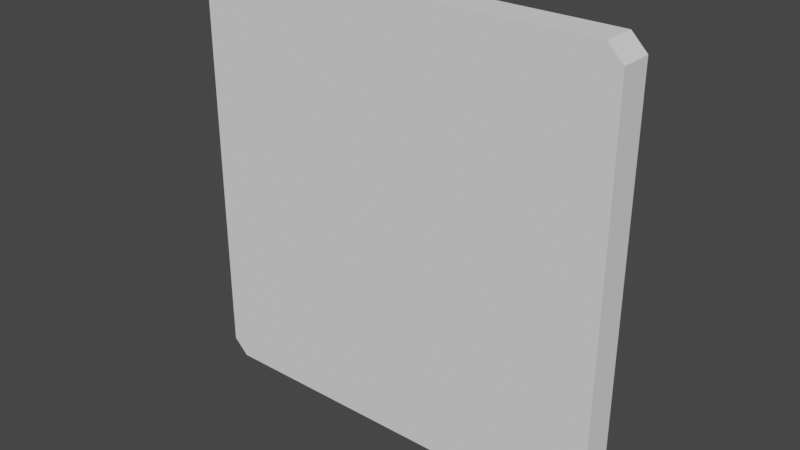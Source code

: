 # Source: Boton.blend  (saved by Blender 2.80.60; exported with 4.5.12 LTS)
import bpy
from mathutils import Matrix  # noqa: F401  (used for matrix-valued properties, if any)

bpy.ops.wm.read_factory_settings(use_empty=True)
scene = bpy.context.scene
scene.name = 'Scene'

# ---- collections
col_boton = bpy.data.collections.new('Boton'); scene.collection.children.link(col_boton)

# ---- world
world_world = bpy.data.worlds.new('World'); scene.world = world_world
world_world.use_nodes = True; world_world.node_tree.nodes.clear()
_N = world_world.node_tree.nodes; _L = world_world.node_tree.links
n0 = _N.new('ShaderNodeOutputWorld'); n0.name = 'World Output'; n0.location = (300, 300)
n1 = _N.new('ShaderNodeBackground'); n1.name = 'Background'; n1.location = (10, 300)
n1.inputs[0].default_value = (0.05088, 0.05088, 0.05088, 1.0)
_L.new(n1.outputs[0], n0.inputs[0])
n0.is_active_output = True
world_world.color = (0.05088, 0.05088, 0.05088)
world_world.use_sun_shadow = False
world_world.sun_shadow_jitter_overblur = 0.0

# ---- meshes
me_cube_002 = bpy.data.meshes.new('Cube.002')
me_cube_002.from_pydata([(-1.0, -0.1, 1.0), (-1.0, 0.1, 1.0), (1.0, -0.1, 1.0), (1.0, 0.1, 1.0), (-1.0, -0.1, -1.0), (-1.0, 0.1, -1.0), (1.0, -0.1, -1.0), (1.0, 0.1, -1.0)], [], [(7, 5, 1, 3), (1, 5, 4, 0), (2, 6, 7, 3), (0, 2, 3, 1), (7, 6, 4, 5), (2, 0, 4, 6)])
_uv = me_cube_002.uv_layers.new(name='UVMap')
_uv.uv.foreach_set('vector', [0.625, 0.25, 0.625, 0.25, 0.625, 0.25, 0.625, 0.25, 0.625, 0.25, 0.625, 0.25, 0.0, 0.0, 0.0, 0.0, 0.0, 0.0, 0.0, 0.0, 0.625, 0.25, 0.625, 0.25, 0.0, 0.0, 0.0, 0.0, 0.625, 0.25, 0.625, 0.25, 0.625, 0.25, 0.0, 0.0, 0.0, 0.0, 0.625, 0.25, 0.0, 0.0, 0.0, 0.0, 0.0, 0.0, 0.0, 0.0])
me_cube_002.use_remesh_preserve_volume = False
me_cube_002.use_remesh_preserve_attributes = False
me_cube_002.use_mirror_vertex_groups = False
me_cube_002.update()
me_cube_003 = bpy.data.meshes.new('Cube.003')
me_cube_003.from_pydata([(-1.0, -0.1, 1.0), (-1.1, 0.1, 1.0), (-1.0, 0.1, 1.1), (-1.0, 0.0, 1.1), (-1.1, 0.1, 1.1), (-1.0, 0.0, 1.0), (-1.1, 0.0, 1.0), (-1.1, 0.0, 1.1), (-1.0, 0.1, 1.3), (-1.0, -0.1, 1.3), (-1.3, -0.1, 1.0), (-1.3, 0.1, 1.0), (-1.3, 0.0, 1.0), (-1.3, 0.1, 1.1), (-1.0, 0.0, 1.3), (-1.1, 0.1, 1.3), (-1.0, -0.1, 1.1), (-1.3, -0.1, 1.1), (-1.3, -0.001024, 1.1), (-1.1, -0.1, 1.0), (-1.1, -0.1, 1.3), (-1.1, -0.1, 1.1), (-1.1, -0.001024, 1.3), (-1.207, -0.002115, 1.3), (-1.3, -0.002115, 1.207), (-1.3, -0.1, 1.207), (-1.207, -0.1, 1.3), (-1.3, 0.1, 1.207), (-1.207, 0.1, 1.3)], [], [(4, 2, 3, 7), (8, 2, 4, 15), (20, 26, 25, 17, 21), (9, 20, 21, 16), (3, 5, 6, 7), (1, 4, 7, 6), (1, 11, 13, 4), (9, 16, 3, 14), (23, 26, 20, 22), (6, 12, 11, 1), (3, 2, 8, 14), (12, 6, 19, 10), (14, 8, 15, 22), (23, 22, 15, 28), (16, 0, 5, 3), (25, 24, 18, 17), (17, 10, 19, 21), (18, 12, 10, 17), (19, 6, 5, 0), (15, 4, 13, 27, 28), (19, 0, 16, 21), (20, 9, 14, 22), (12, 18, 13, 11), (27, 24, 23, 28), (25, 26, 23, 24), (13, 18, 24, 27)])
_uv = me_cube_003.uv_layers.new(name='UVMap')
_uv.uv.foreach_set('vector', [0.875, 0.5, 0.875, 0.5, 0.875, 0.5, 0.875, 0.5, 0.875, 0.5, 0.875, 0.5, 0.875, 0.5, 0.875, 0.5, 0.0, 0.0, 0.0, 0.0, 0.0, 0.0, 0.0, 0.0, 0.0, 0.0, 0.0, 0.0, 0.0, 0.0, 0.0, 0.0, 0.0, 0.0, 0.625, 0.25, 0.625, 0.25, 0.625, 0.25, 0.625, 0.25, 0.875, 0.5, 0.875, 0.5, 0.875, 0.5, 0.875, 0.5, 0.625, 0.25, 0.625, 0.25, 0.625, 0.25, 0.625, 0.25, 0.0, 0.0, 0.0, 0.0, 0.625, 0.25, 0.4375, 0.25, 0.0, 0.0, 0.0, 0.0, 0.0, 0.0, 0.0, 0.0, 0.875, 0.5, 0.3125, 0.125, 0.625, 0.25, 0.875, 0.5, 0.625, 0.25, 0.875, 0.5, 0.875, 0.5, 0.4375, 0.25, 0.3125, 0.125, 0.875, 0.5, 0.0, 0.0, 0.0, 0.0, 0.0, 0.0, 0.875, 0.5, 0.875, 0.5, 0.0, 0.0, 0.0, 0.0, 0.0, 0.0, 0.875, 0.5, 0.875, 0.5, 0.0, 0.0, 0.0, 0.0, 0.625, 0.25, 0.625, 0.25, 0.0, 0.0, 0.0, 0.0, 0.0, 0.0, 0.0, 0.0, 0.0, 0.0, 0.0, 0.0, 0.0, 0.0, 0.0, 0.0, 0.0, 0.0, 0.0, 0.0, 0.0, 0.0, 0.0, 0.0, 0.0, 0.0, 0.875, 0.5, 0.625, 0.25, 0.0, 0.0, 0.875, 0.5, 0.875, 0.5, 0.875, 0.5, 0.875, 0.5, 0.875, 0.5, 0.0, 0.0, 0.0, 0.0, 0.0, 0.0, 0.0, 0.0, 0.0, 0.0, 0.0, 0.0, 0.0, 0.0, 0.0, 0.0, 0.0, 0.0, 0.0, 0.0, 0.875, 0.5, 0.625, 0.25, 0.875, 0.5, 0.0, 0.0, 0.0, 0.0, 0.875, 0.5, 0.0, 0.0, 0.0, 0.0, 0.0, 0.0, 0.0, 0.0, 0.875, 0.5, 0.0, 0.0, 0.0, 0.0, 0.875, 0.5])
me_cube_003.use_remesh_preserve_volume = False
me_cube_003.use_remesh_preserve_attributes = False
me_cube_003.use_mirror_vertex_groups = False
me_cube_003.update()
me_cube_004 = bpy.data.meshes.new('Cube.004')
me_cube_004.from_pydata([(-1.0, -0.1, 1.0), (-1.1, -0.1, 1.0), (-1.1, 0.1, 1.0), (-1.0, 0.0, 1.0), (-1.1, 0.0, 1.0), (-1.3, -0.1, 1.0), (-1.3, 0.1, 1.0), (-1.0, -0.1, -1.0), (-1.1, -0.1, -1.0), (-1.1, 0.1, -1.0), (-1.0, 0.0, -1.0), (-1.1, 0.0, -1.0), (-1.3, -2.831e-07, -1.0), (-1.3, -3.725e-08, 1.0), (-1.3, -0.1, -1.0), (-1.3, 0.1, -1.0)], [], [(12, 15, 9, 11), (8, 1, 5, 14), (15, 6, 2, 9), (11, 9, 2, 4), (10, 7, 8, 11), (3, 4, 1, 0), (11, 8, 14, 12), (1, 8, 7, 0), (15, 12, 13, 6), (4, 3, 10, 11), (0, 7, 10, 3), (2, 6, 13, 4), (13, 5, 1, 4), (12, 14, 5, 13)])
_uv = me_cube_004.uv_layers.new(name='UVMap')
_uv.uv.foreach_set('vector', [0.0, 0.0, 0.0, 0.0, 0.0, 0.0, 0.0, 0.0, 0.0, 0.0, 0.0, 0.0, 0.0, 0.0, 0.0, 0.0, 0.0, 0.0, 0.0, 0.0, 0.0, 0.0, 0.0, 0.0, 0.0, 0.0, 0.0, 0.0, 0.0, 0.0, 0.0, 0.0, 0.0, 0.0, 0.0, 0.0, 0.0, 0.0, 0.0, 0.0, 0.0, 0.0, 0.0, 0.0, 0.0, 0.0, 0.0, 0.0, 0.0, 0.0, 0.0, 0.0, 0.0, 0.0, 0.0, 0.0, 0.0, 0.0, 0.0, 0.0, 0.0, 0.0, 0.0, 0.0, 0.0, 0.0, 0.0, 0.0, 0.0, 0.0, 0.0, 0.0, 0.0, 0.0, 0.0, 0.0, 0.0, 0.0, 0.0, 0.0, 0.0, 0.0, 0.0, 0.0, 0.0, 0.0, 0.0, 0.0, 0.0, 0.0, 0.0, 0.0, 0.0, 0.0, 0.0, 0.0, 0.0, 0.0, 0.0, 0.0, 0.0, 0.0, 0.0, 0.0, 0.0, 0.0, 0.0, 0.0, 0.0, 0.0, 0.0, 0.0])
me_cube_004.use_remesh_preserve_volume = False
me_cube_004.use_remesh_preserve_attributes = False
me_cube_004.use_mirror_vertex_groups = False
me_cube_004.update()
me_cube_018 = bpy.data.meshes.new('Cube.018')
me_cube_018.from_pydata([(-1.0, -0.1, 1.0), (-1.1, 0.1, 1.0), (-1.0, 0.1, 1.1), (-1.0, 0.0, 1.1), (-1.1, 0.1, 1.1), (-1.0, 0.0, 1.0), (-1.1, 0.0, 1.0), (-1.1, 0.0, 1.1), (-1.0, 0.1, 1.3), (-1.0, -0.1, 1.3), (-1.3, -0.1, 1.0), (-1.3, 0.1, 1.0), (-1.3, 0.0, 1.0), (-1.3, 0.1, 1.1), (-1.0, 0.0, 1.3), (-1.1, 0.1, 1.3), (-1.0, -0.1, 1.1), (-1.3, -0.1, 1.1), (-1.3, -0.001024, 1.1), (-1.1, -0.1, 1.0), (-1.1, -0.1, 1.3), (-1.1, -0.1, 1.1), (-1.1, -0.001024, 1.3), (-1.207, -0.002115, 1.3), (-1.3, -0.002115, 1.207), (-1.3, -0.1, 1.207), (-1.207, -0.1, 1.3), (-1.3, 0.1, 1.207), (-1.207, 0.1, 1.3)], [], [(4, 2, 3, 7), (8, 2, 4, 15), (20, 26, 25, 17, 21), (9, 20, 21, 16), (3, 5, 6, 7), (1, 4, 7, 6), (1, 11, 13, 4), (9, 16, 3, 14), (23, 26, 20, 22), (6, 12, 11, 1), (3, 2, 8, 14), (12, 6, 19, 10), (14, 8, 15, 22), (23, 22, 15, 28), (16, 0, 5, 3), (25, 24, 18, 17), (17, 10, 19, 21), (18, 12, 10, 17), (19, 6, 5, 0), (15, 4, 13, 27, 28), (19, 0, 16, 21), (20, 9, 14, 22), (12, 18, 13, 11), (27, 24, 23, 28), (25, 26, 23, 24), (13, 18, 24, 27)])
_uv = me_cube_018.uv_layers.new(name='UVMap')
_uv.uv.foreach_set('vector', [0.875, 0.5, 0.875, 0.5, 0.875, 0.5, 0.875, 0.5, 0.875, 0.5, 0.875, 0.5, 0.875, 0.5, 0.875, 0.5, 0.0, 0.0, 0.0, 0.0, 0.0, 0.0, 0.0, 0.0, 0.0, 0.0, 0.0, 0.0, 0.0, 0.0, 0.0, 0.0, 0.0, 0.0, 0.625, 0.25, 0.625, 0.25, 0.625, 0.25, 0.625, 0.25, 0.875, 0.5, 0.875, 0.5, 0.875, 0.5, 0.875, 0.5, 0.625, 0.25, 0.625, 0.25, 0.625, 0.25, 0.625, 0.25, 0.0, 0.0, 0.0, 0.0, 0.625, 0.25, 0.4375, 0.25, 0.0, 0.0, 0.0, 0.0, 0.0, 0.0, 0.0, 0.0, 0.875, 0.5, 0.3125, 0.125, 0.625, 0.25, 0.875, 0.5, 0.625, 0.25, 0.875, 0.5, 0.875, 0.5, 0.4375, 0.25, 0.3125, 0.125, 0.875, 0.5, 0.0, 0.0, 0.0, 0.0, 0.0, 0.0, 0.875, 0.5, 0.875, 0.5, 0.0, 0.0, 0.0, 0.0, 0.0, 0.0, 0.875, 0.5, 0.875, 0.5, 0.0, 0.0, 0.0, 0.0, 0.625, 0.25, 0.625, 0.25, 0.0, 0.0, 0.0, 0.0, 0.0, 0.0, 0.0, 0.0, 0.0, 0.0, 0.0, 0.0, 0.0, 0.0, 0.0, 0.0, 0.0, 0.0, 0.0, 0.0, 0.0, 0.0, 0.0, 0.0, 0.0, 0.0, 0.875, 0.5, 0.625, 0.25, 0.0, 0.0, 0.875, 0.5, 0.875, 0.5, 0.875, 0.5, 0.875, 0.5, 0.875, 0.5, 0.0, 0.0, 0.0, 0.0, 0.0, 0.0, 0.0, 0.0, 0.0, 0.0, 0.0, 0.0, 0.0, 0.0, 0.0, 0.0, 0.0, 0.0, 0.0, 0.0, 0.875, 0.5, 0.625, 0.25, 0.875, 0.5, 0.0, 0.0, 0.0, 0.0, 0.875, 0.5, 0.0, 0.0, 0.0, 0.0, 0.0, 0.0, 0.0, 0.0, 0.875, 0.5, 0.0, 0.0, 0.0, 0.0, 0.875, 0.5])
me_cube_018.use_remesh_preserve_volume = False
me_cube_018.use_remesh_preserve_attributes = False
me_cube_018.use_mirror_vertex_groups = False
me_cube_018.update()
me_cube_019 = bpy.data.meshes.new('Cube.019')
me_cube_019.from_pydata([(-1.0, -0.1, 1.0), (-1.1, 0.1, 1.0), (-1.0, 0.1, 1.1), (-1.0, 0.0, 1.1), (-1.1, 0.1, 1.1), (-1.0, 0.0, 1.0), (-1.1, 0.0, 1.0), (-1.1, 0.0, 1.1), (-1.0, 0.1, 1.3), (-1.0, -0.1, 1.3), (-1.3, -0.1, 1.0), (-1.3, 0.1, 1.0), (-1.3, 0.0, 1.0), (-1.3, 0.1, 1.1), (-1.0, 0.0, 1.3), (-1.1, 0.1, 1.3), (-1.0, -0.1, 1.1), (-1.3, -0.1, 1.1), (-1.3, -0.001024, 1.1), (-1.1, -0.1, 1.0), (-1.1, -0.1, 1.3), (-1.1, -0.1, 1.1), (-1.1, -0.001024, 1.3), (-1.207, -0.002115, 1.3), (-1.3, -0.002115, 1.207), (-1.3, -0.1, 1.207), (-1.207, -0.1, 1.3), (-1.3, 0.1, 1.207), (-1.207, 0.1, 1.3)], [], [(4, 2, 3, 7), (8, 2, 4, 15), (20, 26, 25, 17, 21), (9, 20, 21, 16), (3, 5, 6, 7), (1, 4, 7, 6), (1, 11, 13, 4), (9, 16, 3, 14), (23, 26, 20, 22), (6, 12, 11, 1), (3, 2, 8, 14), (12, 6, 19, 10), (14, 8, 15, 22), (23, 22, 15, 28), (16, 0, 5, 3), (25, 24, 18, 17), (17, 10, 19, 21), (18, 12, 10, 17), (19, 6, 5, 0), (15, 4, 13, 27, 28), (19, 0, 16, 21), (20, 9, 14, 22), (12, 18, 13, 11), (27, 24, 23, 28), (25, 26, 23, 24), (13, 18, 24, 27)])
_uv = me_cube_019.uv_layers.new(name='UVMap')
_uv.uv.foreach_set('vector', [0.875, 0.5, 0.875, 0.5, 0.875, 0.5, 0.875, 0.5, 0.875, 0.5, 0.875, 0.5, 0.875, 0.5, 0.875, 0.5, 0.0, 0.0, 0.0, 0.0, 0.0, 0.0, 0.0, 0.0, 0.0, 0.0, 0.0, 0.0, 0.0, 0.0, 0.0, 0.0, 0.0, 0.0, 0.625, 0.25, 0.625, 0.25, 0.625, 0.25, 0.625, 0.25, 0.875, 0.5, 0.875, 0.5, 0.875, 0.5, 0.875, 0.5, 0.625, 0.25, 0.625, 0.25, 0.625, 0.25, 0.625, 0.25, 0.0, 0.0, 0.0, 0.0, 0.625, 0.25, 0.4375, 0.25, 0.0, 0.0, 0.0, 0.0, 0.0, 0.0, 0.0, 0.0, 0.875, 0.5, 0.3125, 0.125, 0.625, 0.25, 0.875, 0.5, 0.625, 0.25, 0.875, 0.5, 0.875, 0.5, 0.4375, 0.25, 0.3125, 0.125, 0.875, 0.5, 0.0, 0.0, 0.0, 0.0, 0.0, 0.0, 0.875, 0.5, 0.875, 0.5, 0.0, 0.0, 0.0, 0.0, 0.0, 0.0, 0.875, 0.5, 0.875, 0.5, 0.0, 0.0, 0.0, 0.0, 0.625, 0.25, 0.625, 0.25, 0.0, 0.0, 0.0, 0.0, 0.0, 0.0, 0.0, 0.0, 0.0, 0.0, 0.0, 0.0, 0.0, 0.0, 0.0, 0.0, 0.0, 0.0, 0.0, 0.0, 0.0, 0.0, 0.0, 0.0, 0.0, 0.0, 0.875, 0.5, 0.625, 0.25, 0.0, 0.0, 0.875, 0.5, 0.875, 0.5, 0.875, 0.5, 0.875, 0.5, 0.875, 0.5, 0.0, 0.0, 0.0, 0.0, 0.0, 0.0, 0.0, 0.0, 0.0, 0.0, 0.0, 0.0, 0.0, 0.0, 0.0, 0.0, 0.0, 0.0, 0.0, 0.0, 0.875, 0.5, 0.625, 0.25, 0.875, 0.5, 0.0, 0.0, 0.0, 0.0, 0.875, 0.5, 0.0, 0.0, 0.0, 0.0, 0.0, 0.0, 0.0, 0.0, 0.875, 0.5, 0.0, 0.0, 0.0, 0.0, 0.875, 0.5])
me_cube_019.use_remesh_preserve_volume = False
me_cube_019.use_remesh_preserve_attributes = False
me_cube_019.use_mirror_vertex_groups = False
me_cube_019.update()
me_cube_020 = bpy.data.meshes.new('Cube.020')
me_cube_020.from_pydata([(-1.0, -0.1, 1.0), (-1.1, 0.1, 1.0), (-1.0, 0.1, 1.1), (-1.0, 0.0, 1.1), (-1.1, 0.1, 1.1), (-1.0, 0.0, 1.0), (-1.1, 0.0, 1.0), (-1.1, 0.0, 1.1), (-1.0, 0.1, 1.3), (-1.0, -0.1, 1.3), (-1.3, -0.1, 1.0), (-1.3, 0.1, 1.0), (-1.3, 0.0, 1.0), (-1.3, 0.1, 1.1), (-1.0, 0.0, 1.3), (-1.1, 0.1, 1.3), (-1.0, -0.1, 1.1), (-1.3, -0.1, 1.1), (-1.3, -0.001024, 1.1), (-1.1, -0.1, 1.0), (-1.1, -0.1, 1.3), (-1.1, -0.1, 1.1), (-1.1, -0.001024, 1.3), (-1.207, -0.002115, 1.3), (-1.3, -0.002115, 1.207), (-1.3, -0.1, 1.207), (-1.207, -0.1, 1.3), (-1.3, 0.1, 1.207), (-1.207, 0.1, 1.3)], [], [(4, 2, 3, 7), (8, 2, 4, 15), (20, 26, 25, 17, 21), (9, 20, 21, 16), (3, 5, 6, 7), (1, 4, 7, 6), (1, 11, 13, 4), (9, 16, 3, 14), (23, 26, 20, 22), (6, 12, 11, 1), (3, 2, 8, 14), (12, 6, 19, 10), (14, 8, 15, 22), (23, 22, 15, 28), (16, 0, 5, 3), (25, 24, 18, 17), (17, 10, 19, 21), (18, 12, 10, 17), (19, 6, 5, 0), (15, 4, 13, 27, 28), (19, 0, 16, 21), (20, 9, 14, 22), (12, 18, 13, 11), (27, 24, 23, 28), (25, 26, 23, 24), (13, 18, 24, 27)])
_uv = me_cube_020.uv_layers.new(name='UVMap')
_uv.uv.foreach_set('vector', [0.875, 0.5, 0.875, 0.5, 0.875, 0.5, 0.875, 0.5, 0.875, 0.5, 0.875, 0.5, 0.875, 0.5, 0.875, 0.5, 0.0, 0.0, 0.0, 0.0, 0.0, 0.0, 0.0, 0.0, 0.0, 0.0, 0.0, 0.0, 0.0, 0.0, 0.0, 0.0, 0.0, 0.0, 0.625, 0.25, 0.625, 0.25, 0.625, 0.25, 0.625, 0.25, 0.875, 0.5, 0.875, 0.5, 0.875, 0.5, 0.875, 0.5, 0.625, 0.25, 0.625, 0.25, 0.625, 0.25, 0.625, 0.25, 0.0, 0.0, 0.0, 0.0, 0.625, 0.25, 0.4375, 0.25, 0.0, 0.0, 0.0, 0.0, 0.0, 0.0, 0.0, 0.0, 0.875, 0.5, 0.3125, 0.125, 0.625, 0.25, 0.875, 0.5, 0.625, 0.25, 0.875, 0.5, 0.875, 0.5, 0.4375, 0.25, 0.3125, 0.125, 0.875, 0.5, 0.0, 0.0, 0.0, 0.0, 0.0, 0.0, 0.875, 0.5, 0.875, 0.5, 0.0, 0.0, 0.0, 0.0, 0.0, 0.0, 0.875, 0.5, 0.875, 0.5, 0.0, 0.0, 0.0, 0.0, 0.625, 0.25, 0.625, 0.25, 0.0, 0.0, 0.0, 0.0, 0.0, 0.0, 0.0, 0.0, 0.0, 0.0, 0.0, 0.0, 0.0, 0.0, 0.0, 0.0, 0.0, 0.0, 0.0, 0.0, 0.0, 0.0, 0.0, 0.0, 0.0, 0.0, 0.875, 0.5, 0.625, 0.25, 0.0, 0.0, 0.875, 0.5, 0.875, 0.5, 0.875, 0.5, 0.875, 0.5, 0.875, 0.5, 0.0, 0.0, 0.0, 0.0, 0.0, 0.0, 0.0, 0.0, 0.0, 0.0, 0.0, 0.0, 0.0, 0.0, 0.0, 0.0, 0.0, 0.0, 0.0, 0.0, 0.875, 0.5, 0.625, 0.25, 0.875, 0.5, 0.0, 0.0, 0.0, 0.0, 0.875, 0.5, 0.0, 0.0, 0.0, 0.0, 0.0, 0.0, 0.0, 0.0, 0.875, 0.5, 0.0, 0.0, 0.0, 0.0, 0.875, 0.5])
me_cube_020.use_remesh_preserve_volume = False
me_cube_020.use_remesh_preserve_attributes = False
me_cube_020.use_mirror_vertex_groups = False
me_cube_020.update()
me_cube_021 = bpy.data.meshes.new('Cube.021')
me_cube_021.from_pydata([(-1.0, -0.1, 1.0), (-1.1, -0.1, 1.0), (-1.1, 0.1, 1.0), (-1.0, 0.0, 1.0), (-1.1, 0.0, 1.0), (-1.3, -0.1, 1.0), (-1.3, 0.1, 1.0), (-1.0, -0.1, -1.0), (-1.1, -0.1, -1.0), (-1.1, 0.1, -1.0), (-1.0, 0.0, -1.0), (-1.1, 0.0, -1.0), (-1.3, -2.831e-07, -1.0), (-1.3, -3.725e-08, 1.0), (-1.3, -0.1, -1.0), (-1.3, 0.1, -1.0)], [], [(12, 15, 9, 11), (8, 1, 5, 14), (15, 6, 2, 9), (11, 9, 2, 4), (10, 7, 8, 11), (3, 4, 1, 0), (11, 8, 14, 12), (1, 8, 7, 0), (15, 12, 13, 6), (4, 3, 10, 11), (0, 7, 10, 3), (2, 6, 13, 4), (13, 5, 1, 4), (12, 14, 5, 13)])
_uv = me_cube_021.uv_layers.new(name='UVMap')
_uv.uv.foreach_set('vector', [0.0, 0.0, 0.0, 0.0, 0.0, 0.0, 0.0, 0.0, 0.0, 0.0, 0.0, 0.0, 0.0, 0.0, 0.0, 0.0, 0.0, 0.0, 0.0, 0.0, 0.0, 0.0, 0.0, 0.0, 0.0, 0.0, 0.0, 0.0, 0.0, 0.0, 0.0, 0.0, 0.0, 0.0, 0.0, 0.0, 0.0, 0.0, 0.0, 0.0, 0.0, 0.0, 0.0, 0.0, 0.0, 0.0, 0.0, 0.0, 0.0, 0.0, 0.0, 0.0, 0.0, 0.0, 0.0, 0.0, 0.0, 0.0, 0.0, 0.0, 0.0, 0.0, 0.0, 0.0, 0.0, 0.0, 0.0, 0.0, 0.0, 0.0, 0.0, 0.0, 0.0, 0.0, 0.0, 0.0, 0.0, 0.0, 0.0, 0.0, 0.0, 0.0, 0.0, 0.0, 0.0, 0.0, 0.0, 0.0, 0.0, 0.0, 0.0, 0.0, 0.0, 0.0, 0.0, 0.0, 0.0, 0.0, 0.0, 0.0, 0.0, 0.0, 0.0, 0.0, 0.0, 0.0, 0.0, 0.0, 0.0, 0.0, 0.0, 0.0])
me_cube_021.use_remesh_preserve_volume = False
me_cube_021.use_remesh_preserve_attributes = False
me_cube_021.use_mirror_vertex_groups = False
me_cube_021.update()
me_cube_022 = bpy.data.meshes.new('Cube.022')
me_cube_022.from_pydata([(-1.0, -0.1, 1.0), (-1.1, -0.1, 1.0), (-1.1, 0.1, 1.0), (-1.0, 0.0, 1.0), (-1.1, 0.0, 1.0), (-1.3, -0.1, 1.0), (-1.3, 0.1, 1.0), (-1.0, -0.1, -1.0), (-1.1, -0.1, -1.0), (-1.1, 0.1, -1.0), (-1.0, 0.0, -1.0), (-1.1, 0.0, -1.0), (-1.3, -2.831e-07, -1.0), (-1.3, -3.725e-08, 1.0), (-1.3, -0.1, -1.0), (-1.3, 0.1, -1.0)], [], [(12, 15, 9, 11), (8, 1, 5, 14), (15, 6, 2, 9), (11, 9, 2, 4), (10, 7, 8, 11), (3, 4, 1, 0), (11, 8, 14, 12), (1, 8, 7, 0), (15, 12, 13, 6), (4, 3, 10, 11), (0, 7, 10, 3), (2, 6, 13, 4), (13, 5, 1, 4), (12, 14, 5, 13)])
_uv = me_cube_022.uv_layers.new(name='UVMap')
_uv.uv.foreach_set('vector', [0.0, 0.0, 0.0, 0.0, 0.0, 0.0, 0.0, 0.0, 0.0, 0.0, 0.0, 0.0, 0.0, 0.0, 0.0, 0.0, 0.0, 0.0, 0.0, 0.0, 0.0, 0.0, 0.0, 0.0, 0.0, 0.0, 0.0, 0.0, 0.0, 0.0, 0.0, 0.0, 0.0, 0.0, 0.0, 0.0, 0.0, 0.0, 0.0, 0.0, 0.0, 0.0, 0.0, 0.0, 0.0, 0.0, 0.0, 0.0, 0.0, 0.0, 0.0, 0.0, 0.0, 0.0, 0.0, 0.0, 0.0, 0.0, 0.0, 0.0, 0.0, 0.0, 0.0, 0.0, 0.0, 0.0, 0.0, 0.0, 0.0, 0.0, 0.0, 0.0, 0.0, 0.0, 0.0, 0.0, 0.0, 0.0, 0.0, 0.0, 0.0, 0.0, 0.0, 0.0, 0.0, 0.0, 0.0, 0.0, 0.0, 0.0, 0.0, 0.0, 0.0, 0.0, 0.0, 0.0, 0.0, 0.0, 0.0, 0.0, 0.0, 0.0, 0.0, 0.0, 0.0, 0.0, 0.0, 0.0, 0.0, 0.0, 0.0, 0.0])
me_cube_022.use_remesh_preserve_volume = False
me_cube_022.use_remesh_preserve_attributes = False
me_cube_022.use_mirror_vertex_groups = False
me_cube_022.update()
me_cube_023 = bpy.data.meshes.new('Cube.023')
me_cube_023.from_pydata([(-1.0, -0.1, 1.0), (-1.1, -0.1, 1.0), (-1.1, 0.1, 1.0), (-1.0, 0.0, 1.0), (-1.1, 0.0, 1.0), (-1.3, -0.1, 1.0), (-1.3, 0.1, 1.0), (-1.0, -0.1, -1.0), (-1.1, -0.1, -1.0), (-1.1, 0.1, -1.0), (-1.0, 0.0, -1.0), (-1.1, 0.0, -1.0), (-1.3, -2.831e-07, -1.0), (-1.3, -3.725e-08, 1.0), (-1.3, -0.1, -1.0), (-1.3, 0.1, -1.0)], [], [(12, 15, 9, 11), (8, 1, 5, 14), (15, 6, 2, 9), (11, 9, 2, 4), (10, 7, 8, 11), (3, 4, 1, 0), (11, 8, 14, 12), (1, 8, 7, 0), (15, 12, 13, 6), (4, 3, 10, 11), (0, 7, 10, 3), (2, 6, 13, 4), (13, 5, 1, 4), (12, 14, 5, 13)])
_uv = me_cube_023.uv_layers.new(name='UVMap')
_uv.uv.foreach_set('vector', [0.0, 0.0, 0.0, 0.0, 0.0, 0.0, 0.0, 0.0, 0.0, 0.0, 0.0, 0.0, 0.0, 0.0, 0.0, 0.0, 0.0, 0.0, 0.0, 0.0, 0.0, 0.0, 0.0, 0.0, 0.0, 0.0, 0.0, 0.0, 0.0, 0.0, 0.0, 0.0, 0.0, 0.0, 0.0, 0.0, 0.0, 0.0, 0.0, 0.0, 0.0, 0.0, 0.0, 0.0, 0.0, 0.0, 0.0, 0.0, 0.0, 0.0, 0.0, 0.0, 0.0, 0.0, 0.0, 0.0, 0.0, 0.0, 0.0, 0.0, 0.0, 0.0, 0.0, 0.0, 0.0, 0.0, 0.0, 0.0, 0.0, 0.0, 0.0, 0.0, 0.0, 0.0, 0.0, 0.0, 0.0, 0.0, 0.0, 0.0, 0.0, 0.0, 0.0, 0.0, 0.0, 0.0, 0.0, 0.0, 0.0, 0.0, 0.0, 0.0, 0.0, 0.0, 0.0, 0.0, 0.0, 0.0, 0.0, 0.0, 0.0, 0.0, 0.0, 0.0, 0.0, 0.0, 0.0, 0.0, 0.0, 0.0, 0.0, 0.0])
me_cube_023.use_remesh_preserve_volume = False
me_cube_023.use_remesh_preserve_attributes = False
me_cube_023.use_mirror_vertex_groups = False
me_cube_023.update()

# ---- objects
ob_cuerpo = bpy.data.objects.new('Cuerpo', me_cube_002)
ob_esquinasupderecha = bpy.data.objects.new('EsquinaSupDerecha', me_cube_003)
ob_ladoderecho = bpy.data.objects.new('LadoDerecho', me_cube_004)
ob_esquinasupizquierda = bpy.data.objects.new('EsquinaSupIzquierda', me_cube_018)
ob_esquinainfderecha = bpy.data.objects.new('EsquinaInfDerecha', me_cube_019)
ob_esqinainfizquierda = bpy.data.objects.new('EsqinaInfIzquierda', me_cube_020)
ob_ladoizquiedo = bpy.data.objects.new('LadoIzquiedo', me_cube_021)
ob_ladosup = bpy.data.objects.new('LadoSup', me_cube_022)
ob_ladoinf = bpy.data.objects.new('LadoInf', me_cube_023)

# ---- transforms, parenting, visibility, modifiers, constraints
ob_cuerpo.location = (0.0, 0.0, 0.0)
ob_cuerpo.lineart.crease_threshold = 0.0
ob_esquinasupderecha.location = (0.0, 0.0, 0.0)
ob_esquinasupderecha.lineart.crease_threshold = 0.0
ob_ladoderecho.location = (0.0, 0.0, 0.0)
ob_ladoderecho.lineart.crease_threshold = 0.0
ob_esquinasupizquierda.location = (0.0, 0.0, 0.0)
ob_esquinasupizquierda.rotation_euler = (0.0, 1.571, 0.0)
ob_esquinasupizquierda.lineart.crease_threshold = 0.0
ob_esquinainfderecha.location = (0.0, 0.0, 0.0)
ob_esquinainfderecha.rotation_euler = (0.0, 4.712, 0.0)
ob_esquinainfderecha.lineart.crease_threshold = 0.0
ob_esqinainfizquierda.location = (0.0, 0.0, 0.0)
ob_esqinainfizquierda.rotation_euler = (0.0, 3.142, 0.0)
ob_esqinainfizquierda.lineart.crease_threshold = 0.0
ob_ladoizquiedo.location = (0.0, 0.0, 0.0)
ob_ladoizquiedo.rotation_euler = (0.0, 3.142, 0.0)
ob_ladoizquiedo.lineart.crease_threshold = 0.0
ob_ladosup.location = (0.0, 0.0, 0.0)
ob_ladosup.rotation_euler = (0.0, 1.571, 0.0)
ob_ladosup.lineart.crease_threshold = 0.0
ob_ladoinf.location = (0.0, 0.0, 0.0)
ob_ladoinf.rotation_euler = (0.0, 4.712, 0.0)
ob_ladoinf.lineart.crease_threshold = 0.0

# ---- collection membership
col_boton.objects.link(ob_cuerpo)
col_boton.objects.link(ob_esquinasupderecha)
col_boton.objects.link(ob_ladoderecho)
col_boton.objects.link(ob_esquinasupizquierda)
col_boton.objects.link(ob_esquinainfderecha)
col_boton.objects.link(ob_esqinainfizquierda)
col_boton.objects.link(ob_ladoizquiedo)
col_boton.objects.link(ob_ladosup)
col_boton.objects.link(ob_ladoinf)

# ---- scene / render settings (as saved in the file)
scene.frame_start = 1; scene.frame_end = 250; scene.frame_set(65)
scene.render.engine = 'BLENDER_EEVEE_NEXT'
scene.cycles.use_denoising = False
scene.cycles.samples = 128
scene.cycles.sampling_pattern = 'TABULATED_SOBOL'
scene.cycles.use_adaptive_sampling = False
scene.cycles.use_light_tree = False
scene.view_settings.view_transform = 'Filmic'
bpy.context.view_layer.update()

# ---- added for rendering (the .blend has no active camera and no usable light): camera, sun
cam_auto = bpy.data.cameras.new('AutoCamera')
cam_auto.lens = 50.0
cam_auto.sensor_width = 36.0
cam_auto.clip_end = 1000.0
ob_auto_camera = bpy.data.objects.new('AutoCamera', cam_auto)
scene.collection.objects.link(ob_auto_camera)
ob_auto_camera.location = (3.40704, -4.08845, 2.72563)
ob_auto_camera.rotation_euler = (1.09748, -7.21219e-08, 0.694738)
scene.camera = ob_auto_camera
light_auto_sun = bpy.data.lights.new('AutoSun', 'SUN')
light_auto_sun.energy = 3.0
light_auto_sun.angle = 0.0523599
ob_auto_sun = bpy.data.objects.new('AutoSun', light_auto_sun)
scene.collection.objects.link(ob_auto_sun)
ob_auto_sun.rotation_euler = (0.872665, 0.174533, 0.523599)
bpy.context.view_layer.update()
